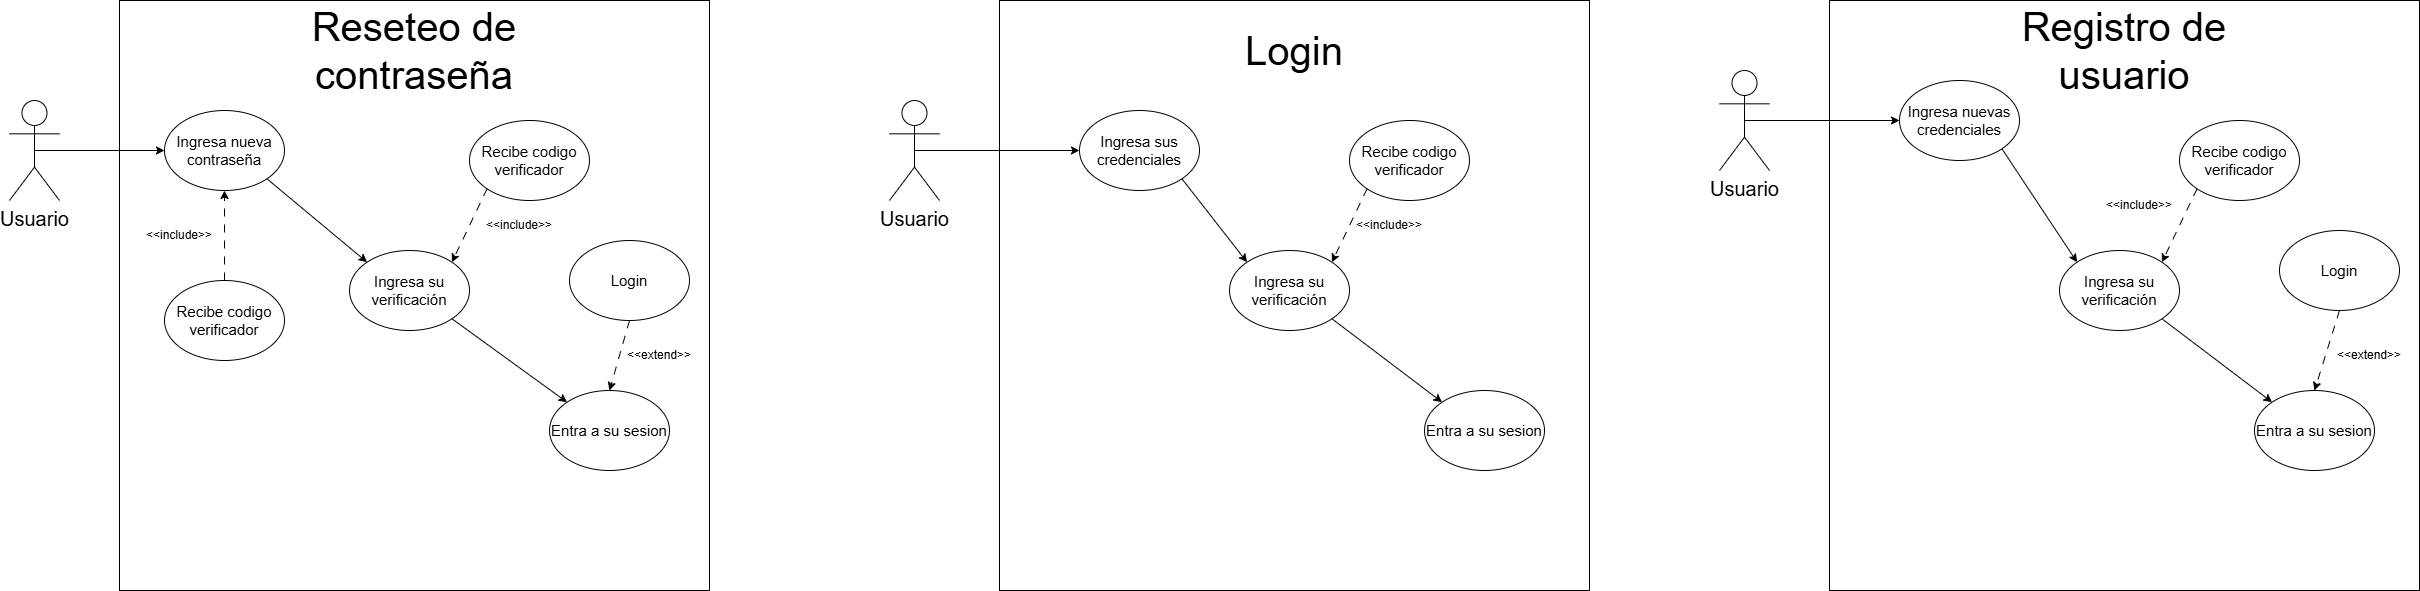

The diagram above was exported from draw.io. Its source (the exported page's mxGraphModel, read from the mxfile embedded in the PNG):
<mxGraphModel dx="1744" dy="1058" grid="1" gridSize="10" guides="1" tooltips="1" connect="1" arrows="1" fold="1" page="1" pageScale="1" pageWidth="3300" pageHeight="4681" math="0" shadow="0">
  <root>
    <mxCell id="0" />
    <mxCell id="1" parent="0" />
    <mxCell id="mWI-LrG0F-PSKntKYBpr-1" value="" style="whiteSpace=wrap;html=1;aspect=fixed;" parent="1" vertex="1">
      <mxGeometry x="1960" y="230" width="590" height="590" as="geometry" />
    </mxCell>
    <mxCell id="mWI-LrG0F-PSKntKYBpr-2" value="&lt;span style=&quot;font-size: 40px;&quot;&gt;Login&lt;/span&gt;" style="text;html=1;align=center;verticalAlign=middle;whiteSpace=wrap;rounded=0;strokeWidth=2;" parent="1" vertex="1">
      <mxGeometry x="2125" y="230" width="260" height="100" as="geometry" />
    </mxCell>
    <mxCell id="mWI-LrG0F-PSKntKYBpr-3" value="&lt;font style=&quot;font-size: 20px;&quot;&gt;Usuario&lt;/font&gt;" style="shape=umlActor;verticalLabelPosition=bottom;verticalAlign=top;html=1;outlineConnect=0;" parent="1" vertex="1">
      <mxGeometry x="1850" y="330" width="50" height="100" as="geometry" />
    </mxCell>
    <mxCell id="mWI-LrG0F-PSKntKYBpr-5" value="&lt;font style=&quot;font-size: 15px;&quot;&gt;Ingresa sus credenciales&lt;/font&gt;" style="ellipse;whiteSpace=wrap;html=1;" parent="1" vertex="1">
      <mxGeometry x="2040" y="340" width="120" height="80" as="geometry" />
    </mxCell>
    <mxCell id="mWI-LrG0F-PSKntKYBpr-6" value="&lt;font style=&quot;font-size: 15px;&quot;&gt;Ingresa su verificación&lt;/font&gt;" style="ellipse;whiteSpace=wrap;html=1;" parent="1" vertex="1">
      <mxGeometry x="2190" y="480" width="120" height="80" as="geometry" />
    </mxCell>
    <mxCell id="mWI-LrG0F-PSKntKYBpr-7" value="&lt;font style=&quot;font-size: 15px;&quot;&gt;Entra a su sesion&lt;/font&gt;" style="ellipse;whiteSpace=wrap;html=1;" parent="1" vertex="1">
      <mxGeometry x="2385" y="620" width="120" height="80" as="geometry" />
    </mxCell>
    <mxCell id="mWI-LrG0F-PSKntKYBpr-9" value="" style="endArrow=classic;html=1;rounded=0;exitX=0.5;exitY=0.5;exitDx=0;exitDy=0;exitPerimeter=0;entryX=0;entryY=0.5;entryDx=0;entryDy=0;" parent="1" source="mWI-LrG0F-PSKntKYBpr-3" target="mWI-LrG0F-PSKntKYBpr-5" edge="1">
      <mxGeometry width="50" height="50" relative="1" as="geometry">
        <mxPoint x="2220" y="540" as="sourcePoint" />
        <mxPoint x="2270" y="490" as="targetPoint" />
      </mxGeometry>
    </mxCell>
    <mxCell id="mWI-LrG0F-PSKntKYBpr-10" value="" style="endArrow=classic;html=1;rounded=0;exitX=1;exitY=1;exitDx=0;exitDy=0;entryX=0;entryY=0;entryDx=0;entryDy=0;" parent="1" source="mWI-LrG0F-PSKntKYBpr-5" target="mWI-LrG0F-PSKntKYBpr-6" edge="1">
      <mxGeometry width="50" height="50" relative="1" as="geometry">
        <mxPoint x="2220" y="540" as="sourcePoint" />
        <mxPoint x="2270" y="490" as="targetPoint" />
      </mxGeometry>
    </mxCell>
    <mxCell id="mWI-LrG0F-PSKntKYBpr-15" value="" style="endArrow=classic;html=1;rounded=0;exitX=1;exitY=1;exitDx=0;exitDy=0;entryX=0;entryY=0;entryDx=0;entryDy=0;" parent="1" source="mWI-LrG0F-PSKntKYBpr-6" target="mWI-LrG0F-PSKntKYBpr-7" edge="1">
      <mxGeometry width="50" height="50" relative="1" as="geometry">
        <mxPoint x="2220" y="550" as="sourcePoint" />
        <mxPoint x="2270" y="500" as="targetPoint" />
      </mxGeometry>
    </mxCell>
    <mxCell id="mWI-LrG0F-PSKntKYBpr-20" value="&lt;font style=&quot;font-size: 15px;&quot;&gt;Recibe codigo verificador&lt;/font&gt;" style="ellipse;whiteSpace=wrap;html=1;" parent="1" vertex="1">
      <mxGeometry x="2310" y="350" width="120" height="80" as="geometry" />
    </mxCell>
    <mxCell id="mWI-LrG0F-PSKntKYBpr-21" value="" style="endArrow=classic;html=1;rounded=0;entryX=1;entryY=0;entryDx=0;entryDy=0;exitX=0;exitY=1;exitDx=0;exitDy=0;dashed=1;dashPattern=8 8;" parent="1" source="mWI-LrG0F-PSKntKYBpr-20" target="mWI-LrG0F-PSKntKYBpr-6" edge="1">
      <mxGeometry width="50" height="50" relative="1" as="geometry">
        <mxPoint x="2250" y="550" as="sourcePoint" />
        <mxPoint x="2300" y="500" as="targetPoint" />
      </mxGeometry>
    </mxCell>
    <mxCell id="VUNzu_okH8nbT3Y2IAhQ-1" value="" style="whiteSpace=wrap;html=1;aspect=fixed;" parent="1" vertex="1">
      <mxGeometry x="1080" y="230" width="590" height="590" as="geometry" />
    </mxCell>
    <mxCell id="VUNzu_okH8nbT3Y2IAhQ-2" value="&lt;span style=&quot;font-size: 40px;&quot;&gt;Reseteo de contraseña&lt;/span&gt;" style="text;html=1;align=center;verticalAlign=middle;whiteSpace=wrap;rounded=0;strokeWidth=2;" parent="1" vertex="1">
      <mxGeometry x="1245" y="230" width="260" height="100" as="geometry" />
    </mxCell>
    <mxCell id="VUNzu_okH8nbT3Y2IAhQ-3" value="&lt;font style=&quot;font-size: 20px;&quot;&gt;Usuario&lt;/font&gt;" style="shape=umlActor;verticalLabelPosition=bottom;verticalAlign=top;html=1;outlineConnect=0;" parent="1" vertex="1">
      <mxGeometry x="970" y="330" width="50" height="100" as="geometry" />
    </mxCell>
    <mxCell id="VUNzu_okH8nbT3Y2IAhQ-5" value="&lt;font style=&quot;font-size: 15px;&quot;&gt;Ingresa su verificación&lt;/font&gt;" style="ellipse;whiteSpace=wrap;html=1;" parent="1" vertex="1">
      <mxGeometry x="1310" y="480" width="120" height="80" as="geometry" />
    </mxCell>
    <mxCell id="VUNzu_okH8nbT3Y2IAhQ-7" value="" style="endArrow=classic;html=1;rounded=0;exitX=0.5;exitY=0.5;exitDx=0;exitDy=0;exitPerimeter=0;entryX=0;entryY=0.5;entryDx=0;entryDy=0;" parent="1" source="VUNzu_okH8nbT3Y2IAhQ-3" target="VUNzu_okH8nbT3Y2IAhQ-45" edge="1">
      <mxGeometry width="50" height="50" relative="1" as="geometry">
        <mxPoint x="1340" y="540" as="sourcePoint" />
        <mxPoint x="1120" y="380" as="targetPoint" />
      </mxGeometry>
    </mxCell>
    <mxCell id="VUNzu_okH8nbT3Y2IAhQ-12" value="" style="endArrow=classic;html=1;rounded=0;exitX=1;exitY=1;exitDx=0;exitDy=0;entryX=0;entryY=0;entryDx=0;entryDy=0;" parent="1" source="VUNzu_okH8nbT3Y2IAhQ-5" target="VUNzu_okH8nbT3Y2IAhQ-19" edge="1">
      <mxGeometry width="50" height="50" relative="1" as="geometry">
        <mxPoint x="1340" y="550" as="sourcePoint" />
        <mxPoint x="1522.5735931288073" y="631.7157287525383" as="targetPoint" />
      </mxGeometry>
    </mxCell>
    <mxCell id="VUNzu_okH8nbT3Y2IAhQ-16" value="&lt;font style=&quot;font-size: 15px;&quot;&gt;Recibe codigo verificador&lt;/font&gt;" style="ellipse;whiteSpace=wrap;html=1;" parent="1" vertex="1">
      <mxGeometry x="1430" y="350" width="120" height="80" as="geometry" />
    </mxCell>
    <mxCell id="VUNzu_okH8nbT3Y2IAhQ-17" value="" style="endArrow=classic;html=1;rounded=0;entryX=1;entryY=0;entryDx=0;entryDy=0;exitX=0;exitY=1;exitDx=0;exitDy=0;dashed=1;dashPattern=8 8;" parent="1" source="VUNzu_okH8nbT3Y2IAhQ-16" target="VUNzu_okH8nbT3Y2IAhQ-5" edge="1">
      <mxGeometry width="50" height="50" relative="1" as="geometry">
        <mxPoint x="1370" y="550" as="sourcePoint" />
        <mxPoint x="1420" y="500" as="targetPoint" />
      </mxGeometry>
    </mxCell>
    <mxCell id="VUNzu_okH8nbT3Y2IAhQ-19" value="&lt;font style=&quot;font-size: 15px;&quot;&gt;Entra a su sesion&lt;/font&gt;" style="ellipse;whiteSpace=wrap;html=1;" parent="1" vertex="1">
      <mxGeometry x="1510" y="620" width="120" height="80" as="geometry" />
    </mxCell>
    <mxCell id="VUNzu_okH8nbT3Y2IAhQ-25" value="" style="whiteSpace=wrap;html=1;aspect=fixed;" parent="1" vertex="1">
      <mxGeometry x="2790" y="230" width="590" height="590" as="geometry" />
    </mxCell>
    <mxCell id="VUNzu_okH8nbT3Y2IAhQ-26" value="&lt;span style=&quot;font-size: 40px;&quot;&gt;Registro de usuario&lt;/span&gt;" style="text;html=1;align=center;verticalAlign=middle;whiteSpace=wrap;rounded=0;strokeWidth=2;" parent="1" vertex="1">
      <mxGeometry x="2955" y="230" width="260" height="100" as="geometry" />
    </mxCell>
    <mxCell id="VUNzu_okH8nbT3Y2IAhQ-27" value="&lt;font style=&quot;font-size: 20px;&quot;&gt;Usuario&lt;/font&gt;" style="shape=umlActor;verticalLabelPosition=bottom;verticalAlign=top;html=1;outlineConnect=0;" parent="1" vertex="1">
      <mxGeometry x="2680" y="300" width="50" height="100" as="geometry" />
    </mxCell>
    <mxCell id="VUNzu_okH8nbT3Y2IAhQ-28" value="&lt;font style=&quot;font-size: 15px;&quot;&gt;Ingresa nuevas credenciales&lt;/font&gt;" style="ellipse;whiteSpace=wrap;html=1;" parent="1" vertex="1">
      <mxGeometry x="2860" y="310" width="120" height="80" as="geometry" />
    </mxCell>
    <mxCell id="VUNzu_okH8nbT3Y2IAhQ-29" value="&lt;font style=&quot;font-size: 15px;&quot;&gt;Ingresa su verificación&lt;/font&gt;" style="ellipse;whiteSpace=wrap;html=1;" parent="1" vertex="1">
      <mxGeometry x="3020" y="480" width="120" height="80" as="geometry" />
    </mxCell>
    <mxCell id="VUNzu_okH8nbT3Y2IAhQ-30" value="&lt;font style=&quot;font-size: 15px;&quot;&gt;Entra a su sesion&lt;/font&gt;" style="ellipse;whiteSpace=wrap;html=1;" parent="1" vertex="1">
      <mxGeometry x="3215" y="620" width="120" height="80" as="geometry" />
    </mxCell>
    <mxCell id="VUNzu_okH8nbT3Y2IAhQ-31" value="" style="endArrow=classic;html=1;rounded=0;exitX=0.5;exitY=0.5;exitDx=0;exitDy=0;exitPerimeter=0;entryX=0;entryY=0.5;entryDx=0;entryDy=0;" parent="1" source="VUNzu_okH8nbT3Y2IAhQ-27" target="VUNzu_okH8nbT3Y2IAhQ-28" edge="1">
      <mxGeometry width="50" height="50" relative="1" as="geometry">
        <mxPoint x="3050" y="540" as="sourcePoint" />
        <mxPoint x="2835" y="350" as="targetPoint" />
      </mxGeometry>
    </mxCell>
    <mxCell id="VUNzu_okH8nbT3Y2IAhQ-32" value="" style="endArrow=classic;html=1;rounded=0;exitX=1;exitY=1;exitDx=0;exitDy=0;entryX=0;entryY=0;entryDx=0;entryDy=0;" parent="1" source="VUNzu_okH8nbT3Y2IAhQ-28" target="VUNzu_okH8nbT3Y2IAhQ-29" edge="1">
      <mxGeometry width="50" height="50" relative="1" as="geometry">
        <mxPoint x="3050" y="540" as="sourcePoint" />
        <mxPoint x="3100" y="490" as="targetPoint" />
      </mxGeometry>
    </mxCell>
    <mxCell id="VUNzu_okH8nbT3Y2IAhQ-36" value="" style="endArrow=classic;html=1;rounded=0;exitX=1;exitY=1;exitDx=0;exitDy=0;entryX=0;entryY=0;entryDx=0;entryDy=0;" parent="1" source="VUNzu_okH8nbT3Y2IAhQ-29" target="VUNzu_okH8nbT3Y2IAhQ-30" edge="1">
      <mxGeometry width="50" height="50" relative="1" as="geometry">
        <mxPoint x="3050" y="550" as="sourcePoint" />
        <mxPoint x="3100" y="500" as="targetPoint" />
      </mxGeometry>
    </mxCell>
    <mxCell id="VUNzu_okH8nbT3Y2IAhQ-38" value="&amp;lt;&amp;lt;e&lt;span style=&quot;background-color: transparent; color: light-dark(rgb(0, 0, 0), rgb(255, 255, 255));&quot;&gt;xtend&amp;gt;&amp;gt;&lt;/span&gt;" style="text;html=1;align=center;verticalAlign=middle;whiteSpace=wrap;rounded=0;" parent="1" vertex="1">
      <mxGeometry x="3280" y="570" width="100" height="30" as="geometry" />
    </mxCell>
    <mxCell id="VUNzu_okH8nbT3Y2IAhQ-40" value="&lt;font style=&quot;font-size: 15px;&quot;&gt;Recibe codigo verificador&lt;/font&gt;" style="ellipse;whiteSpace=wrap;html=1;" parent="1" vertex="1">
      <mxGeometry x="3140" y="350" width="120" height="80" as="geometry" />
    </mxCell>
    <mxCell id="VUNzu_okH8nbT3Y2IAhQ-41" value="" style="endArrow=classic;html=1;rounded=0;entryX=1;entryY=0;entryDx=0;entryDy=0;exitX=0;exitY=1;exitDx=0;exitDy=0;dashed=1;dashPattern=8 8;" parent="1" source="VUNzu_okH8nbT3Y2IAhQ-40" target="VUNzu_okH8nbT3Y2IAhQ-29" edge="1">
      <mxGeometry width="50" height="50" relative="1" as="geometry">
        <mxPoint x="3080" y="550" as="sourcePoint" />
        <mxPoint x="3130" y="500" as="targetPoint" />
      </mxGeometry>
    </mxCell>
    <mxCell id="VUNzu_okH8nbT3Y2IAhQ-45" value="&lt;span style=&quot;font-size: 15px;&quot;&gt;Ingresa nueva contraseña&lt;/span&gt;" style="ellipse;whiteSpace=wrap;html=1;" parent="1" vertex="1">
      <mxGeometry x="1125" y="340" width="120" height="80" as="geometry" />
    </mxCell>
    <mxCell id="VUNzu_okH8nbT3Y2IAhQ-48" value="" style="endArrow=classic;html=1;rounded=0;exitX=1;exitY=1;exitDx=0;exitDy=0;entryX=0;entryY=0;entryDx=0;entryDy=0;" parent="1" source="VUNzu_okH8nbT3Y2IAhQ-45" target="VUNzu_okH8nbT3Y2IAhQ-5" edge="1">
      <mxGeometry width="50" height="50" relative="1" as="geometry">
        <mxPoint x="1490" y="540" as="sourcePoint" />
        <mxPoint x="1540" y="490" as="targetPoint" />
      </mxGeometry>
    </mxCell>
    <mxCell id="RbeKXZimVAFCmCRFSYOv-1" value="&amp;lt;&amp;lt;i&lt;span style=&quot;background-color: transparent; color: light-dark(rgb(0, 0, 0), rgb(255, 255, 255));&quot;&gt;nclude&amp;gt;&amp;gt;&lt;/span&gt;" style="text;html=1;align=center;verticalAlign=middle;whiteSpace=wrap;rounded=0;" parent="1" vertex="1">
      <mxGeometry x="3050" y="420" width="100" height="30" as="geometry" />
    </mxCell>
    <mxCell id="RbeKXZimVAFCmCRFSYOv-2" value="&amp;lt;&amp;lt;include&amp;gt;&amp;gt;" style="text;html=1;align=center;verticalAlign=middle;whiteSpace=wrap;rounded=0;" parent="1" vertex="1">
      <mxGeometry x="2300" y="440" width="100" height="30" as="geometry" />
    </mxCell>
    <mxCell id="RbeKXZimVAFCmCRFSYOv-3" value="" style="endArrow=classic;html=1;rounded=0;entryX=0.5;entryY=0;entryDx=0;entryDy=0;exitX=0.5;exitY=1;exitDx=0;exitDy=0;dashed=1;dashPattern=8 8;" parent="1" source="RbeKXZimVAFCmCRFSYOv-4" target="VUNzu_okH8nbT3Y2IAhQ-30" edge="1">
      <mxGeometry width="50" height="50" relative="1" as="geometry">
        <mxPoint x="3086" y="616" as="sourcePoint" />
        <mxPoint x="3050" y="690" as="targetPoint" />
      </mxGeometry>
    </mxCell>
    <mxCell id="RbeKXZimVAFCmCRFSYOv-4" value="&lt;span style=&quot;font-size: 15px;&quot;&gt;Login&lt;/span&gt;" style="ellipse;whiteSpace=wrap;html=1;" parent="1" vertex="1">
      <mxGeometry x="3240" y="460" width="120" height="80" as="geometry" />
    </mxCell>
    <mxCell id="RbeKXZimVAFCmCRFSYOv-6" value="&lt;font style=&quot;font-size: 15px;&quot;&gt;Recibe codigo verificador&lt;/font&gt;" style="ellipse;whiteSpace=wrap;html=1;" parent="1" vertex="1">
      <mxGeometry x="1125" y="510" width="120" height="80" as="geometry" />
    </mxCell>
    <mxCell id="RbeKXZimVAFCmCRFSYOv-7" value="&amp;lt;&amp;lt;include&amp;gt;&amp;gt;" style="text;html=1;align=center;verticalAlign=middle;whiteSpace=wrap;rounded=0;" parent="1" vertex="1">
      <mxGeometry x="1430" y="440" width="100" height="30" as="geometry" />
    </mxCell>
    <mxCell id="RbeKXZimVAFCmCRFSYOv-8" value="" style="endArrow=classic;html=1;rounded=0;entryX=0.5;entryY=1;entryDx=0;entryDy=0;exitX=0.5;exitY=0;exitDx=0;exitDy=0;dashed=1;dashPattern=8 8;" parent="1" source="RbeKXZimVAFCmCRFSYOv-6" target="VUNzu_okH8nbT3Y2IAhQ-45" edge="1">
      <mxGeometry width="50" height="50" relative="1" as="geometry">
        <mxPoint x="1203" y="430" as="sourcePoint" />
        <mxPoint x="1167" y="504" as="targetPoint" />
      </mxGeometry>
    </mxCell>
    <mxCell id="RbeKXZimVAFCmCRFSYOv-9" value="&amp;lt;&amp;lt;include&amp;gt;&amp;gt;" style="text;html=1;align=center;verticalAlign=middle;whiteSpace=wrap;rounded=0;" parent="1" vertex="1">
      <mxGeometry x="1090" y="450" width="100" height="30" as="geometry" />
    </mxCell>
    <mxCell id="RbeKXZimVAFCmCRFSYOv-10" value="&lt;span style=&quot;font-size: 15px;&quot;&gt;Login&lt;/span&gt;" style="ellipse;whiteSpace=wrap;html=1;" parent="1" vertex="1">
      <mxGeometry x="1530" y="470" width="120" height="80" as="geometry" />
    </mxCell>
    <mxCell id="RbeKXZimVAFCmCRFSYOv-11" value="" style="endArrow=classic;html=1;rounded=0;entryX=0.5;entryY=0;entryDx=0;entryDy=0;exitX=0.5;exitY=1;exitDx=0;exitDy=0;dashed=1;dashPattern=8 8;" parent="1" source="RbeKXZimVAFCmCRFSYOv-10" target="VUNzu_okH8nbT3Y2IAhQ-19" edge="1">
      <mxGeometry width="50" height="50" relative="1" as="geometry">
        <mxPoint x="1458" y="428" as="sourcePoint" />
        <mxPoint x="1422" y="502" as="targetPoint" />
      </mxGeometry>
    </mxCell>
    <mxCell id="RbeKXZimVAFCmCRFSYOv-12" value="&amp;lt;&amp;lt;extend&amp;gt;&amp;gt;" style="text;html=1;align=center;verticalAlign=middle;whiteSpace=wrap;rounded=0;" parent="1" vertex="1">
      <mxGeometry x="1570" y="570" width="100" height="30" as="geometry" />
    </mxCell>
  </root>
</mxGraphModel>